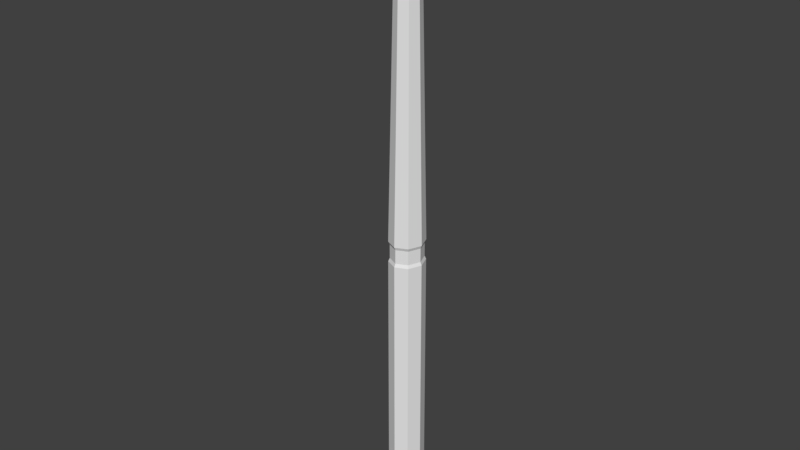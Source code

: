 # Source: Bambu011.blend  (saved by Blender 2.79.0; exported with 4.5.12 LTS)
import bpy
from mathutils import Matrix  # noqa: F401  (used for matrix-valued properties, if any)

bpy.ops.wm.read_factory_settings(use_empty=True)
scene = bpy.context.scene
scene.name = 'Scene'

# ---- collections
col_collection_1 = bpy.data.collections.new('Collection 1'); scene.collection.children.link(col_collection_1)

# ---- materials (node trees are filled in below, after node groups)
mat_material = bpy.data.materials.new('Material')
mat_material.alpha_threshold = 0.0
mat_material.use_transparent_shadow = False
mat_material.roughness = 0.5
mat_material.line_color = (0.0, 0.0, 0.0, 1.0)

# ---- material node trees

# ---- world
world_world = bpy.data.worlds.new('World'); scene.world = world_world
world_world.color = (0.05088, 0.05088, 0.05088)
world_world.use_sun_shadow = False
world_world.sun_shadow_jitter_overblur = 0.0
world_world.cycles.sampling_method = 'MANUAL'

# ---- meshes
me_cube = bpy.data.meshes.new('Cube')
me_cube.from_pydata([(0.03183, 0.04173, 0.9549), (0.03183, -0.04173, 0.9549), (-0.04478, -0.04173, 0.9549), (-0.04478, 0.04173, 0.9549), (0.03183, 0.04173, 1.004), (0.03183, -0.04173, 1.004), (-0.04478, -0.04173, 1.004), (-0.04478, 0.04173, 1.004), (0.03521, 0.04541, 0.9437), (0.03521, -0.04541, 0.9437), (-0.04816, 0.04541, 0.9437), (-0.04816, -0.04541, 0.9437), (0.03521, 0.04541, 1.015), (0.03521, -0.04541, 1.015), (-0.04816, 0.04541, 1.015), (-0.04816, -0.04541, 1.015), (0.0361, 0.04638, 0.008501), (0.0361, -0.04638, 0.008501), (-0.04905, 0.04638, 0.008501), (-0.04905, -0.04638, 0.008501), (0.01857, 0.02729, 2.154), (0.01857, -0.02729, 2.154), (-0.03153, 0.02729, 2.154), (-0.03153, -0.02729, 2.154), (-0.006476, 0.05961, 0.9549), (-0.006476, -0.05961, 0.9549), (-0.006476, 0.05961, 1.004), (-0.006476, -0.05961, 1.004), (-0.006476, 0.06486, 0.9437), (-0.006476, -0.06486, 0.9437), (-0.006476, 0.06486, 1.015), (-0.006476, -0.06486, 1.015), (-0.006476, 0.06626, 0.008501), (-0.006476, -0.06626, 0.008501), (-0.006476, 0.03898, 2.154), (-0.006476, -0.03898, 2.154), (0.04824, -2.939e-08, 0.9549), (-0.0612, -6.873e-09, 0.9549), (0.04824, -5.19e-08, 1.004), (-0.0612, -6.873e-09, 1.004), (0.05307, -3.302e-08, 0.9437), (-0.06602, -5.065e-09, 0.9437), (0.05307, -5.631e-08, 1.015), (-0.06602, -5.065e-09, 1.015), (0.05434, -3.099e-08, 0.008501), (-0.06729, -6.949e-09, 0.008501), (0.02931, -4.466e-08, 2.154), (-0.04226, -1.671e-08, 2.154), (-0.006476, -3.069e-08, 2.154), (-0.006476, -1.496e-08, 0.008501)], [], [(24, 0, 8, 28), (25, 2, 11, 29), (36, 38, 5, 1), (25, 27, 6, 2), (37, 39, 7, 3), (26, 24, 3, 7), (29, 11, 19, 33), (27, 5, 13, 31), (38, 4, 12, 42), (39, 6, 15, 43), (36, 1, 9, 40), (26, 7, 14, 30), (37, 3, 10, 41), (49, 33, 19, 45), (40, 9, 17, 44), (41, 10, 18, 45), (28, 8, 16, 32), (48, 47, 23, 35), (46, 48, 35, 21), (10, 28, 32, 18), (44, 17, 33, 49), (4, 26, 30, 12), (6, 27, 31, 15), (9, 29, 33, 17), (4, 0, 24, 26), (1, 5, 27, 25), (1, 25, 29, 9), (3, 24, 28, 10), (16, 44, 49, 32), (20, 34, 48, 46), (34, 22, 47, 48), (11, 41, 45, 19), (8, 40, 44, 16), (32, 49, 45, 18), (2, 37, 41, 11), (0, 36, 40, 8), (7, 39, 43, 14), (5, 38, 42, 13), (2, 6, 39, 37), (0, 4, 38, 36), (31, 13, 21, 35), (13, 42, 46, 21), (30, 34, 20, 12), (14, 22, 34, 30), (42, 12, 20, 46), (43, 15, 23, 47), (15, 31, 35, 23), (14, 43, 47, 22)])
me_cube.materials.append(mat_material)
me_cube.use_remesh_preserve_volume = False
me_cube.use_remesh_preserve_attributes = False
me_cube.use_mirror_vertex_groups = False
me_cube.update()
arm_armature = bpy.data.armatures.new('Armature')  # bones are not reproduced

# ---- objects
ob_armature = bpy.data.objects.new('Armature', arm_armature)
ob_cube = bpy.data.objects.new('Cube', me_cube)

# ---- transforms, parenting, visibility, modifiers, constraints
ob_armature.location = (0.0, 0.0, 1.118e-08)
ob_armature.scale = (4.066, 4.066, 3.668)
ob_armature.lineart.crease_threshold = 0.0
ob_cube.parent = ob_armature
ob_cube.matrix_parent_inverse = Matrix(((1.0, 0.0, 0.0, 0.0), (0.0, 1.0, 0.0, 0.0), (0.0, 0.0, 1.109, -1.239e-08), (0.0, 0.0, 0.0, 1.0)))
ob_cube.location = (0.0, 0.0, 3.725e-09)
ob_cube.lock_rotations_4d = False
ob_cube.empty_display_type = 'ARROWS'
ob_cube.show_in_front = True
ob_cube.lineart.crease_threshold = 0.0
_vg = ob_cube.vertex_groups.new(name='TalloInf')
_vg.add([0, 1, 2, 3, 8, 9, 10, 11, 16, 17, 18, 19, 24, 25, 28, 29, 32, 33, 36, 37, 40, 41, 44, 45, 49], 1.0, 'REPLACE')
_vg = ob_cube.vertex_groups.new(name='TalloSup')
for _i, _w in zip([4, 5, 6, 7, 12, 13, 14, 15, 20, 21, 22, 23, 26, 27, 30, 31, 34, 35, 38, 39, 42, 43, 46, 47, 48], [0.6632, 0.6997, 0.6145, 0.6633, 1.0, 1.0, 1.0, 1.0, 1.0, 1.0, 1.0, 1.0, 0.6529, 0.6749, 1.0, 1.0, 1.0, 1.0, 0.6213, 0.57, 1.0, 1.0, 1.0, 1.0, 1.0]): _vg.add([_i], _w, 'REPLACE')
_m = ob_cube.modifiers.new('Armature', 'ARMATURE')
_m.object = ob_armature

# ---- collection membership
col_collection_1.objects.link(ob_armature)
col_collection_1.objects.link(ob_cube)

# ---- scene / render settings (as saved in the file)
scene.frame_start = 0; scene.frame_end = 80; scene.frame_set(46)
scene.render.engine = 'BLENDER_EEVEE_NEXT'
scene.render.resolution_percentage = 50
scene.render.dither_intensity = 0.0
scene.cycles.use_denoising = False
scene.cycles.samples = 128
scene.cycles.sampling_pattern = 'TABULATED_SOBOL'
scene.cycles.use_adaptive_sampling = False
scene.cycles.use_light_tree = False
scene.cycles.blur_glossy = 0.0
scene.cycles.sample_clamp_indirect = 0.0
scene.view_settings.view_transform = 'Standard'
bpy.context.view_layer.update()

# ---- added for rendering (the .blend has no active camera and no usable light): camera, sun
cam_auto = bpy.data.cameras.new('AutoCamera')
cam_auto.lens = 50.0
cam_auto.sensor_width = 36.0
cam_auto.clip_end = 1000.0
ob_auto_camera = bpy.data.objects.new('AutoCamera', cam_auto)
scene.collection.objects.link(ob_auto_camera)
ob_auto_camera.location = (8.077, -9.87181, 10.8938)
ob_auto_camera.rotation_euler = (1.09748, -7.21219e-08, 0.694738)
scene.camera = ob_auto_camera
light_auto_sun = bpy.data.lights.new('AutoSun', 'SUN')
light_auto_sun.energy = 3.0
light_auto_sun.angle = 0.0523599
ob_auto_sun = bpy.data.objects.new('AutoSun', light_auto_sun)
scene.collection.objects.link(ob_auto_sun)
ob_auto_sun.rotation_euler = (0.872665, 0.174533, 0.523599)
bpy.context.view_layer.update()
